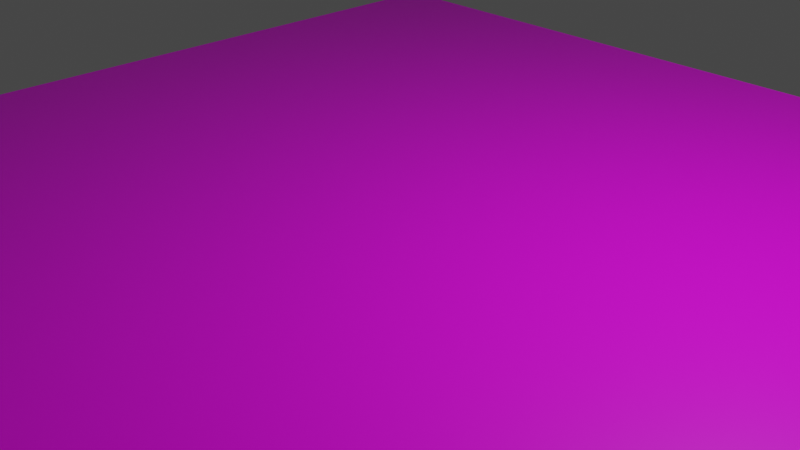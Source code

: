 # Source: default-cube-failing.blend  (saved by Blender 3.2.14; exported with 4.5.12 LTS)
import bpy
from mathutils import Matrix  # noqa: F401  (used for matrix-valued properties, if any)

bpy.ops.wm.read_factory_settings(use_empty=True)
scene = bpy.context.scene
scene.name = 'Scene'

# ---- collections
col_collection = bpy.data.collections.new('Collection'); scene.collection.children.link(col_collection)

# ---- images (referenced by path relative to the original .blend; pixels are not part of the script)
import os
ASSET_DIR = os.environ.get("B2B_ASSET_DIR", "")  # directory of the original .blend (textures are referenced by path, not embedded)
HERE = os.path.dirname(os.path.abspath(__file__))  # packed textures are extracted next to this script under _unpacked/

def load_image(name, relpath, width, height, colorspace="sRGB"):
    """Load a texture the original file referenced (path relative to the .blend, or extracted next to this script)."""
    p = next((c for c in (os.path.join(HERE, relpath), os.path.join(ASSET_DIR, relpath)) if relpath and os.path.exists(c)), "")
    if p:
        img = bpy.data.images.load(p, check_existing=True)
        img.name = name
    else:  # same state as the original file: an image datablock whose file is absent (Cycles renders it pink)
        img = bpy.data.images.new(name, width, height)
        img.source = "FILE"
        img.filepath = "//" + (relpath or name)
    img.colorspace_settings.name = colorspace
    return img
img_500x500_png = load_image('500x500.png', '500x500.png', 1024, 1024, 'sRGB')

# ---- materials (node trees are filled in below, after node groups)
mat_material3 = bpy.data.materials.new('Material3')
mat_material3.use_transparent_shadow = False
mat_material2 = bpy.data.materials.new('Material2')
mat_material2.use_transparent_shadow = False
mat_material1 = bpy.data.materials.new('Material1')
mat_material1.alpha_threshold = 0.0
mat_material1.use_transparent_shadow = False
mat_material1.line_color = (0.0, 0.0, 0.0, 1.0)

# ---- material node trees
mat_material3.use_nodes = True; mat_material3.node_tree.nodes.clear()
_N = mat_material3.node_tree.nodes; _L = mat_material3.node_tree.links
n0 = _N.new('ShaderNodeBsdfPrincipled'); n0.name = 'Principled BSDF'; n0.location = (10, 300)
n0.distribution = 'GGX'
n0.subsurface_method = 'RANDOM_WALK_SKIN'
n0.inputs[0].default_value = (1.0, 0.0, 0.0, 1.0)
n0.inputs[3].default_value = 1.45
n0.inputs[27].default_value = (0.0, 0.0, 0.0, 1.0)
n0.inputs[28].default_value = 1.0
n1 = _N.new('ShaderNodeOutputMaterial'); n1.name = 'Material Output'; n1.location = (300, 300)
_L.new(n0.outputs[0], n1.inputs[0])
n1.is_active_output = True
mat_material2.use_nodes = True; mat_material2.node_tree.nodes.clear()
_N = mat_material2.node_tree.nodes; _L = mat_material2.node_tree.links
n0 = _N.new('ShaderNodeBsdfPrincipled'); n0.name = 'Principled BSDF'; n0.location = (10, 300)
n0.distribution = 'GGX'
n0.subsurface_method = 'RANDOM_WALK_SKIN'
n0.inputs[0].default_value = (0.0, 1.0, 0.0, 1.0)
n0.inputs[3].default_value = 1.45
n0.inputs[27].default_value = (0.0, 0.0, 0.0, 1.0)
n0.inputs[28].default_value = 1.0
n1 = _N.new('ShaderNodeOutputMaterial'); n1.name = 'Material Output'; n1.location = (300, 300)
_L.new(n0.outputs[0], n1.inputs[0])
n1.is_active_output = True
mat_material1.use_nodes = True; mat_material1.node_tree.nodes.clear()
_N = mat_material1.node_tree.nodes; _L = mat_material1.node_tree.links
n0 = _N.new('ShaderNodeOutputMaterial'); n0.name = 'Material Output'; n0.location = (300, 300)
n1 = _N.new('ShaderNodeBsdfPrincipled'); n1.name = 'Principled BSDF'; n1.location = (10, 300)
n1.distribution = 'GGX'
n1.subsurface_method = 'RANDOM_WALK_SKIN'
n1.inputs[2].default_value = 0.4
n1.inputs[3].default_value = 1.45
n1.inputs[27].default_value = (0.0, 0.0, 0.0, 1.0)
n1.inputs[28].default_value = 1.0
n2 = _N.new('ShaderNodeTexImage'); n2.name = 'Image Texture'; n2.location = (-351, 285)
n2.image = img_500x500_png
_L.new(n1.outputs[0], n0.inputs[0])
_L.new(n2.outputs[0], n1.inputs[0])
n0.is_active_output = True

# ---- world
world_world = bpy.data.worlds.new('World'); scene.world = world_world
world_world.use_nodes = True; world_world.node_tree.nodes.clear()
_N = world_world.node_tree.nodes; _L = world_world.node_tree.links
n0 = _N.new('ShaderNodeOutputWorld'); n0.name = 'World Output'; n0.location = (300, 300)
n1 = _N.new('ShaderNodeBackground'); n1.name = 'Background'; n1.location = (10, 300)
n1.inputs[0].default_value = (0.05088, 0.05088, 0.05088, 1.0)
_L.new(n1.outputs[0], n0.inputs[0])
n0.is_active_output = True
world_world.color = (0.05088, 0.05088, 0.05088)
world_world.use_sun_shadow = False
world_world.sun_shadow_jitter_overblur = 0.0

# ---- cameras
cam_camera = bpy.data.cameras.new('Camera')
cam_camera.clip_end = 100.0
cam_camera.ortho_scale = 7.314

# ---- lights
light_light = bpy.data.lights.new('Light', 'POINT')
light_light.transmission_factor = 0.0
light_light.energy = 1000.0
light_light.shadow_soft_size = 0.1
light_light.shadow_maximum_resolution = 0.006
light_light.use_absolute_resolution = True

# ---- meshes
me_cube = bpy.data.meshes.new('Cube')
me_cube.from_pydata([(6.0, 6.0, -0.1), (6.0, -6.0, -0.1), (-6.0, 6.0, -0.1), (-6.0, -6.0, -0.1), (6.0, 6.0, 0.1), (6.0, 6.0, -0.1), (6.0, -6.0, 0.1), (6.0, -6.0, -0.1), (-6.0, 6.0, 0.1), (-6.0, 6.0, -0.1), (-6.0, -6.0, 0.1), (-6.0, -6.0, -0.1)], [], [(2, 0, 1, 3), (7, 6, 10, 11), (11, 10, 8, 9), (5, 4, 6, 7), (9, 8, 4, 5)])
me_cube.polygons.foreach_set('material_index', [0, 1, 1, 1, 1])
_uv = me_cube.uv_layers.new(name='UVMap')
_uv.uv.foreach_set('vector', [0.0, 1.0, 1.0, 1.0, 1.0, 0.0, 0.0, 0.0, 1.0, 0.0, 1.0, 0.0, 0.0, 0.0, 0.0, 0.0, 0.0, 0.0, 0.0, 0.0, 0.0, 1.0, 0.0, 1.0, 1.0, 1.0, 1.0, 1.0, 1.0, 0.0, 1.0, 0.0, 0.0, 1.0, 0.0, 1.0, 1.0, 1.0, 1.0, 1.0])
me_cube.materials.append(mat_material3)
me_cube.materials.append(mat_material2)
me_cube.use_mirror_vertex_groups = False
me_cube.update()
me_cube_001 = bpy.data.meshes.new('Cube.001')
me_cube_001.from_pydata([(6.0, 6.0, 0.1), (6.0, -6.0, 0.1), (-6.0, 6.0, 0.1), (-6.0, -6.0, 0.1)], [], [(0, 2, 3, 1)])
_uv = me_cube_001.uv_layers.new(name='UVMap')
_uv.uv.foreach_set('vector', [1.0, 1.0, 0.0, 1.0, 0.0, 0.0, 1.0, 0.0])
me_cube_001.materials.append(mat_material1)
me_cube_001.use_mirror_vertex_groups = False
me_cube_001.update()

# ---- objects
ob_cube = bpy.data.objects.new('Cube', me_cube)
ob_light = bpy.data.objects.new('Light', light_light)
ob_camera = bpy.data.objects.new('Camera', cam_camera)
ob_cube_001 = bpy.data.objects.new('Cube.001', me_cube_001)

# ---- transforms, parenting, visibility, modifiers, constraints
ob_cube.location = (0.0, 0.0, 0.0)
ob_cube.lock_rotations_4d = False
ob_cube.empty_display_type = 'ARROWS'
ob_cube.lineart.crease_threshold = 0.0
ob_light.location = (4.076, 1.005, 5.904)
ob_light.rotation_euler = (0.6503, 0.05522, 1.866)
ob_light.lock_rotations_4d = False
ob_light.empty_display_type = 'ARROWS'
ob_light.color = (0.0, 0.0, 0.0, 0.0)
ob_light.lineart.crease_threshold = 0.0
ob_camera.location = (7.359, -6.926, 4.958)
ob_camera.rotation_euler = (1.109, 0.0, 0.8149)
ob_camera.lock_rotations_4d = False
ob_camera.empty_display_type = 'ARROWS'
ob_camera.color = (0.0, 0.0, 0.0, 0.0)
ob_camera.display_type = 'WIRE'
ob_camera.lineart.crease_threshold = 0.0
ob_cube_001.location = (0.0, 0.0, 0.0)
ob_cube_001.lock_rotations_4d = False
ob_cube_001.empty_display_type = 'ARROWS'
ob_cube_001.lineart.crease_threshold = 0.0

# ---- collection membership
col_collection.objects.link(ob_cube)
col_collection.objects.link(ob_light)
col_collection.objects.link(ob_camera)
col_collection.objects.link(ob_cube_001)

# ---- scene / render settings (as saved in the file)
scene.camera = ob_camera
scene.frame_start = 1; scene.frame_end = 250; scene.frame_set(1)
scene.render.engine = 'BLENDER_EEVEE_NEXT'
scene.cycles.sampling_pattern = 'TABULATED_SOBOL'
scene.cycles.use_light_tree = False
scene.view_settings.view_transform = 'Filmic'
bpy.context.view_layer.update()
